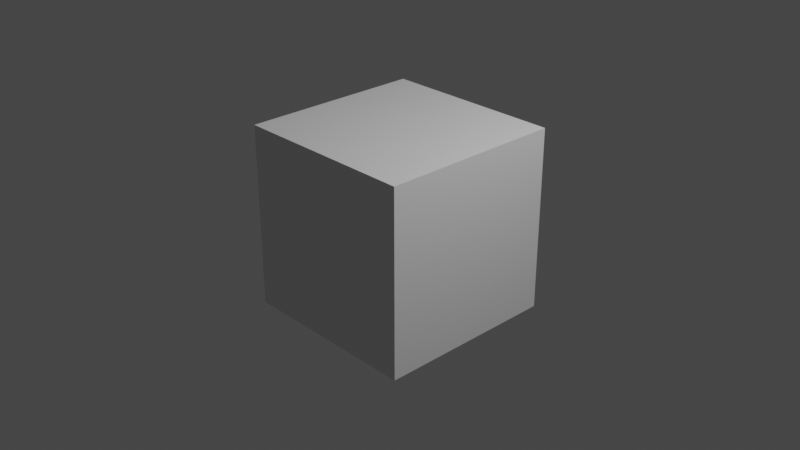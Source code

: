 # Source: car1.blend  (saved by Blender 3.5.10; exported with 4.5.12 LTS)
import bpy
from mathutils import Matrix  # noqa: F401  (used for matrix-valued properties, if any)

bpy.ops.wm.read_factory_settings(use_empty=True)
scene = bpy.context.scene
scene.name = 'Scene'

# ---- collections
col_collection = bpy.data.collections.new('Collection'); scene.collection.children.link(col_collection)

# ---- materials (node trees are filled in below, after node groups)
mat_material = bpy.data.materials.new('Material')
mat_material.alpha_threshold = 0.0
mat_material.use_transparent_shadow = False
mat_material.line_color = (0.0, 0.0, 0.0, 1.0)

# ---- material node trees
mat_material.use_nodes = True; mat_material.node_tree.nodes.clear()
_N = mat_material.node_tree.nodes; _L = mat_material.node_tree.links
n0 = _N.new('ShaderNodeOutputMaterial'); n0.name = 'Material Output'; n0.location = (300, 300)
n1 = _N.new('ShaderNodeBsdfPrincipled'); n1.name = 'Principled BSDF'; n1.location = (10, 300)
n1.distribution = 'GGX'
n1.subsurface_method = 'BURLEY'
n1.inputs[2].default_value = 0.4
n1.inputs[3].default_value = 1.45
n1.inputs[27].default_value = (0.0, 0.0, 0.0, 1.0)
n1.inputs[28].default_value = 1.0
_L.new(n1.outputs[0], n0.inputs[0])
n0.is_active_output = True

# ---- world
world_world = bpy.data.worlds.new('World'); scene.world = world_world
world_world.use_nodes = True; world_world.node_tree.nodes.clear()
_N = world_world.node_tree.nodes; _L = world_world.node_tree.links
n0 = _N.new('ShaderNodeOutputWorld'); n0.name = 'World Output'; n0.location = (300, 300)
n1 = _N.new('ShaderNodeBackground'); n1.name = 'Background'; n1.location = (10, 300)
n1.inputs[0].default_value = (0.05088, 0.05088, 0.05088, 1.0)
_L.new(n1.outputs[0], n0.inputs[0])
n0.is_active_output = True
world_world.color = (0.05088, 0.05088, 0.05088)
world_world.use_sun_shadow = False
world_world.sun_shadow_jitter_overblur = 0.0

# ---- cameras
cam_camera = bpy.data.cameras.new('Camera')
cam_camera.clip_end = 100.0
cam_camera.ortho_scale = 7.314

# ---- lights
light_light = bpy.data.lights.new('Light', 'POINT')
light_light.transmission_factor = 0.0
light_light.energy = 1000.0
light_light.shadow_soft_size = 0.1
light_light.shadow_maximum_resolution = 0.006
light_light.use_absolute_resolution = True

# ---- meshes
me_cube = bpy.data.meshes.new('Cube')
me_cube.from_pydata([(1.0, 1.0, 1.0), (1.0, 1.0, -1.0), (1.0, -1.0, 1.0), (1.0, -1.0, -1.0), (-1.0, 1.0, 1.0), (-1.0, 1.0, -1.0), (-1.0, -1.0, 1.0), (-1.0, -1.0, -1.0)], [], [(0, 4, 6, 2), (3, 2, 6, 7), (7, 6, 4, 5), (5, 1, 3, 7), (1, 0, 2, 3), (5, 4, 0, 1)])
_uv = me_cube.uv_layers.new(name='UVMap')
_uv.uv.foreach_set('vector', [0.625, 0.5, 0.875, 0.5, 0.875, 0.75, 0.625, 0.75, 0.375, 0.75, 0.625, 0.75, 0.625, 1.0, 0.375, 1.0, 0.375, 0.0, 0.625, 0.0, 0.625, 0.25, 0.375, 0.25, 0.125, 0.5, 0.375, 0.5, 0.375, 0.75, 0.125, 0.75, 0.375, 0.5, 0.625, 0.5, 0.625, 0.75, 0.375, 0.75, 0.375, 0.25, 0.625, 0.25, 0.625, 0.5, 0.375, 0.5])
me_cube.materials.append(mat_material)
me_cube.use_remesh_preserve_volume = False
me_cube.use_remesh_preserve_attributes = False
me_cube.use_mirror_vertex_groups = False
me_cube.update()

# ---- objects
ob_cube = bpy.data.objects.new('Cube', me_cube)
ob_light = bpy.data.objects.new('Light', light_light)
ob_camera = bpy.data.objects.new('Camera', cam_camera)

# ---- transforms, parenting, visibility, modifiers, constraints
ob_cube.location = (0.0, 0.0, 0.0)
ob_cube.lock_rotations_4d = False
ob_cube.empty_display_type = 'ARROWS'
ob_cube.lineart.crease_threshold = 0.0
ob_light.location = (4.076, 1.005, 5.904)
ob_light.rotation_euler = (0.6503, 0.05522, 1.866)
ob_light.lock_rotations_4d = False
ob_light.empty_display_type = 'ARROWS'
ob_light.color = (0.0, 0.0, 0.0, 0.0)
ob_light.lineart.crease_threshold = 0.0
ob_camera.location = (7.359, -6.926, 4.958)
ob_camera.rotation_euler = (1.109, 0.0, 0.8149)
ob_camera.lock_rotations_4d = False
ob_camera.empty_display_type = 'ARROWS'
ob_camera.color = (0.0, 0.0, 0.0, 0.0)
ob_camera.display_type = 'WIRE'
ob_camera.lineart.crease_threshold = 0.0

# ---- collection membership
col_collection.objects.link(ob_cube)
col_collection.objects.link(ob_light)
col_collection.objects.link(ob_camera)

# ---- scene / render settings (as saved in the file)
scene.camera = ob_camera
scene.frame_start = 1; scene.frame_end = 250; scene.frame_set(1)
scene.render.engine = 'BLENDER_EEVEE_NEXT'
scene.cycles.use_denoising = False
scene.cycles.sampling_pattern = 'TABULATED_SOBOL'
scene.view_settings.view_transform = 'Filmic'
bpy.context.view_layer.update()
